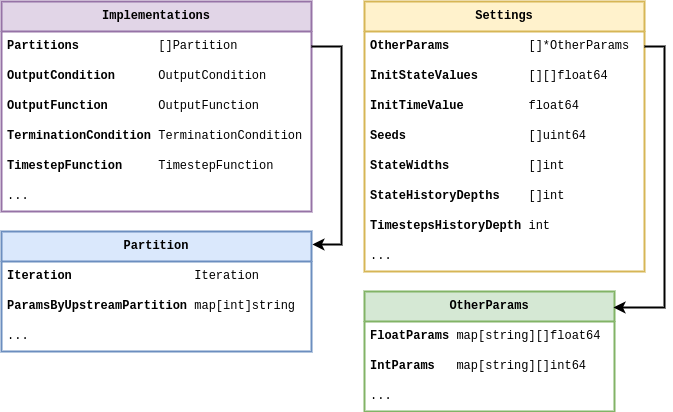

The diagram above was exported from draw.io. Its source (the exported page's mxGraphModel, read from the mxfile embedded in the PNG):
<mxGraphModel dx="884" dy="579" grid="1" gridSize="10" guides="1" tooltips="1" connect="1" arrows="1" fold="1" page="1" pageScale="1" pageWidth="827" pageHeight="1169" math="1" shadow="0">
  <root>
    <mxCell id="0" />
    <mxCell id="1" parent="0" />
    <mxCell id="OACRbpr6cFKNlQuir7TT-1" value="&lt;b&gt;Implementations&lt;/b&gt;" style="swimlane;fontStyle=0;childLayout=stackLayout;horizontal=1;startSize=30;horizontalStack=0;resizeParent=1;resizeParentMax=0;resizeLast=0;collapsible=1;marginBottom=0;whiteSpace=wrap;html=1;fontFamily=Courier New;fillColor=#e1d5e7;strokeColor=#9673a6;strokeWidth=2;" parent="1" vertex="1">
      <mxGeometry x="70" y="30" width="310" height="210" as="geometry" />
    </mxCell>
    <mxCell id="OACRbpr6cFKNlQuir7TT-2" value="&lt;b&gt;Partitions&amp;nbsp; &amp;nbsp; &amp;nbsp; &amp;nbsp; &amp;nbsp; &amp;nbsp;&lt;/b&gt;[]Partition" style="text;strokeColor=none;fillColor=none;align=left;verticalAlign=middle;spacingLeft=4;spacingRight=4;overflow=hidden;points=[[0,0.5],[1,0.5]];portConstraint=eastwest;rotatable=0;whiteSpace=wrap;html=1;fontFamily=Courier New;" parent="OACRbpr6cFKNlQuir7TT-1" vertex="1">
      <mxGeometry y="30" width="310" height="30" as="geometry" />
    </mxCell>
    <mxCell id="OACRbpr6cFKNlQuir7TT-3" value="&lt;b&gt;OutputCondition&amp;nbsp; &amp;nbsp; &amp;nbsp;&amp;nbsp;&lt;/b&gt;OutputCondition" style="text;strokeColor=none;fillColor=none;align=left;verticalAlign=middle;spacingLeft=4;spacingRight=4;overflow=hidden;points=[[0,0.5],[1,0.5]];portConstraint=eastwest;rotatable=0;whiteSpace=wrap;html=1;fontFamily=Courier New;" parent="OACRbpr6cFKNlQuir7TT-1" vertex="1">
      <mxGeometry y="60" width="310" height="30" as="geometry" />
    </mxCell>
    <mxCell id="OACRbpr6cFKNlQuir7TT-27" value="&lt;b&gt;OutputFunction&lt;/b&gt;&amp;nbsp; &amp;nbsp; &amp;nbsp; &amp;nbsp;OutputFunction" style="text;strokeColor=none;fillColor=none;align=left;verticalAlign=middle;spacingLeft=4;spacingRight=4;overflow=hidden;points=[[0,0.5],[1,0.5]];portConstraint=eastwest;rotatable=0;whiteSpace=wrap;html=1;fontFamily=Courier New;" parent="OACRbpr6cFKNlQuir7TT-1" vertex="1">
      <mxGeometry y="90" width="310" height="30" as="geometry" />
    </mxCell>
    <mxCell id="OACRbpr6cFKNlQuir7TT-14" value="&lt;b&gt;TerminationCondition&lt;/b&gt;&amp;nbsp;TerminationCondition" style="text;strokeColor=none;fillColor=none;align=left;verticalAlign=middle;spacingLeft=4;spacingRight=4;overflow=hidden;points=[[0,0.5],[1,0.5]];portConstraint=eastwest;rotatable=0;whiteSpace=wrap;html=1;fontFamily=Courier New;" parent="OACRbpr6cFKNlQuir7TT-1" vertex="1">
      <mxGeometry y="120" width="310" height="30" as="geometry" />
    </mxCell>
    <mxCell id="OACRbpr6cFKNlQuir7TT-15" value="&lt;b&gt;TimestepFunction&lt;/b&gt;&amp;nbsp; &amp;nbsp; &amp;nbsp;TimestepFunction" style="text;strokeColor=none;fillColor=none;align=left;verticalAlign=middle;spacingLeft=4;spacingRight=4;overflow=hidden;points=[[0,0.5],[1,0.5]];portConstraint=eastwest;rotatable=0;whiteSpace=wrap;html=1;fontFamily=Courier New;" parent="OACRbpr6cFKNlQuir7TT-1" vertex="1">
      <mxGeometry y="150" width="310" height="30" as="geometry" />
    </mxCell>
    <mxCell id="OACRbpr6cFKNlQuir7TT-5" value="..." style="text;strokeColor=none;fillColor=none;align=left;verticalAlign=middle;spacingLeft=4;spacingRight=4;overflow=hidden;points=[[0,0.5],[1,0.5]];portConstraint=eastwest;rotatable=0;whiteSpace=wrap;html=1;fontFamily=Courier New;" parent="OACRbpr6cFKNlQuir7TT-1" vertex="1">
      <mxGeometry y="180" width="310" height="30" as="geometry" />
    </mxCell>
    <mxCell id="OACRbpr6cFKNlQuir7TT-18" value="&lt;b&gt;Settings&lt;/b&gt;" style="swimlane;fontStyle=0;childLayout=stackLayout;horizontal=1;startSize=30;horizontalStack=0;resizeParent=1;resizeParentMax=0;resizeLast=0;collapsible=1;marginBottom=0;whiteSpace=wrap;html=1;fontFamily=Courier New;strokeWidth=2;fillColor=#fff2cc;strokeColor=#d6b656;" parent="1" vertex="1">
      <mxGeometry x="433" y="30" width="280" height="270" as="geometry" />
    </mxCell>
    <mxCell id="OACRbpr6cFKNlQuir7TT-19" value="&lt;b&gt;OtherParams&lt;/b&gt;&amp;nbsp; &amp;nbsp; &amp;nbsp; &amp;nbsp; &amp;nbsp; &amp;nbsp;[]*OtherParams" style="text;strokeColor=none;fillColor=none;align=left;verticalAlign=middle;spacingLeft=4;spacingRight=4;overflow=hidden;points=[[0,0.5],[1,0.5]];portConstraint=eastwest;rotatable=0;whiteSpace=wrap;html=1;fontFamily=Courier New;" parent="OACRbpr6cFKNlQuir7TT-18" vertex="1">
      <mxGeometry y="30" width="280" height="30" as="geometry" />
    </mxCell>
    <mxCell id="OACRbpr6cFKNlQuir7TT-20" value="&lt;b&gt;InitStateValues&lt;/b&gt;&amp;nbsp; &amp;nbsp; &amp;nbsp; &amp;nbsp;[][]float64" style="text;strokeColor=none;fillColor=none;align=left;verticalAlign=middle;spacingLeft=4;spacingRight=4;overflow=hidden;points=[[0,0.5],[1,0.5]];portConstraint=eastwest;rotatable=0;whiteSpace=wrap;html=1;fontFamily=Courier New;" parent="OACRbpr6cFKNlQuir7TT-18" vertex="1">
      <mxGeometry y="60" width="280" height="30" as="geometry" />
    </mxCell>
    <mxCell id="OACRbpr6cFKNlQuir7TT-21" value="&lt;b&gt;InitTimeValue&lt;/b&gt;&amp;nbsp; &amp;nbsp; &amp;nbsp; &amp;nbsp; &amp;nbsp;float64" style="text;strokeColor=none;fillColor=none;align=left;verticalAlign=middle;spacingLeft=4;spacingRight=4;overflow=hidden;points=[[0,0.5],[1,0.5]];portConstraint=eastwest;rotatable=0;whiteSpace=wrap;html=1;fontFamily=Courier New;" parent="OACRbpr6cFKNlQuir7TT-18" vertex="1">
      <mxGeometry y="90" width="280" height="30" as="geometry" />
    </mxCell>
    <mxCell id="Q_ZMQHHc8qHRa59O-hqW-1" value="&lt;b&gt;Seeds&lt;/b&gt;&amp;nbsp; &amp;nbsp; &amp;nbsp; &amp;nbsp; &amp;nbsp; &amp;nbsp; &amp;nbsp; &amp;nbsp; &amp;nbsp;[]uint64" style="text;strokeColor=none;fillColor=none;align=left;verticalAlign=middle;spacingLeft=4;spacingRight=4;overflow=hidden;points=[[0,0.5],[1,0.5]];portConstraint=eastwest;rotatable=0;whiteSpace=wrap;html=1;fontFamily=Courier New;" parent="OACRbpr6cFKNlQuir7TT-18" vertex="1">
      <mxGeometry y="120" width="280" height="30" as="geometry" />
    </mxCell>
    <mxCell id="6fdZxboMb4pHt4YCAZyx-6" value="&lt;b&gt;StateWidths&lt;/b&gt;&amp;nbsp; &amp;nbsp; &amp;nbsp; &amp;nbsp; &amp;nbsp; &amp;nbsp;[]int" style="text;strokeColor=none;fillColor=none;align=left;verticalAlign=middle;spacingLeft=4;spacingRight=4;overflow=hidden;points=[[0,0.5],[1,0.5]];portConstraint=eastwest;rotatable=0;whiteSpace=wrap;html=1;fontFamily=Courier New;" parent="OACRbpr6cFKNlQuir7TT-18" vertex="1">
      <mxGeometry y="150" width="280" height="30" as="geometry" />
    </mxCell>
    <mxCell id="6fdZxboMb4pHt4YCAZyx-7" value="&lt;b&gt;StateHistoryDepths&lt;/b&gt;&amp;nbsp; &amp;nbsp; []int" style="text;strokeColor=none;fillColor=none;align=left;verticalAlign=middle;spacingLeft=4;spacingRight=4;overflow=hidden;points=[[0,0.5],[1,0.5]];portConstraint=eastwest;rotatable=0;whiteSpace=wrap;html=1;fontFamily=Courier New;" parent="OACRbpr6cFKNlQuir7TT-18" vertex="1">
      <mxGeometry y="180" width="280" height="30" as="geometry" />
    </mxCell>
    <mxCell id="OACRbpr6cFKNlQuir7TT-16" value="&lt;b&gt;TimestepsHistoryDepth &lt;/b&gt;int" style="text;strokeColor=none;fillColor=none;align=left;verticalAlign=middle;spacingLeft=4;spacingRight=4;overflow=hidden;points=[[0,0.5],[1,0.5]];portConstraint=eastwest;rotatable=0;whiteSpace=wrap;html=1;fontFamily=Courier New;" parent="OACRbpr6cFKNlQuir7TT-18" vertex="1">
      <mxGeometry y="210" width="280" height="30" as="geometry" />
    </mxCell>
    <mxCell id="OACRbpr6cFKNlQuir7TT-22" value="..." style="text;strokeColor=none;fillColor=none;align=left;verticalAlign=middle;spacingLeft=4;spacingRight=4;overflow=hidden;points=[[0,0.5],[1,0.5]];portConstraint=eastwest;rotatable=0;whiteSpace=wrap;html=1;fontFamily=Courier New;" parent="OACRbpr6cFKNlQuir7TT-18" vertex="1">
      <mxGeometry y="240" width="280" height="30" as="geometry" />
    </mxCell>
    <mxCell id="OACRbpr6cFKNlQuir7TT-30" value="&lt;b&gt;OtherParams&lt;/b&gt;" style="swimlane;fontStyle=0;childLayout=stackLayout;horizontal=1;startSize=30;horizontalStack=0;resizeParent=1;resizeParentMax=0;resizeLast=0;collapsible=1;marginBottom=0;whiteSpace=wrap;html=1;fontFamily=Courier New;strokeWidth=2;fillColor=#d5e8d4;strokeColor=#82b366;" parent="1" vertex="1">
      <mxGeometry x="433" y="320" width="250" height="120" as="geometry" />
    </mxCell>
    <mxCell id="OACRbpr6cFKNlQuir7TT-31" value="&lt;b&gt;FloatParams &lt;/b&gt;map[string][]float64" style="text;strokeColor=none;fillColor=none;align=left;verticalAlign=middle;spacingLeft=4;spacingRight=4;overflow=hidden;points=[[0,0.5],[1,0.5]];portConstraint=eastwest;rotatable=0;whiteSpace=wrap;html=1;fontFamily=Courier New;" parent="OACRbpr6cFKNlQuir7TT-30" vertex="1">
      <mxGeometry y="30" width="250" height="30" as="geometry" />
    </mxCell>
    <mxCell id="OACRbpr6cFKNlQuir7TT-32" value="&lt;b&gt;IntParams&amp;nbsp; &amp;nbsp;&lt;/b&gt;map[string][]int64" style="text;strokeColor=none;fillColor=none;align=left;verticalAlign=middle;spacingLeft=4;spacingRight=4;overflow=hidden;points=[[0,0.5],[1,0.5]];portConstraint=eastwest;rotatable=0;whiteSpace=wrap;html=1;fontFamily=Courier New;" parent="OACRbpr6cFKNlQuir7TT-30" vertex="1">
      <mxGeometry y="60" width="250" height="30" as="geometry" />
    </mxCell>
    <mxCell id="OACRbpr6cFKNlQuir7TT-33" value="..." style="text;strokeColor=none;fillColor=none;align=left;verticalAlign=middle;spacingLeft=4;spacingRight=4;overflow=hidden;points=[[0,0.5],[1,0.5]];portConstraint=eastwest;rotatable=0;whiteSpace=wrap;html=1;fontFamily=Courier New;" parent="OACRbpr6cFKNlQuir7TT-30" vertex="1">
      <mxGeometry y="90" width="250" height="30" as="geometry" />
    </mxCell>
    <mxCell id="OACRbpr6cFKNlQuir7TT-34" style="edgeStyle=orthogonalEdgeStyle;rounded=0;orthogonalLoop=1;jettySize=auto;html=1;entryX=0.996;entryY=0.133;entryDx=0;entryDy=0;entryPerimeter=0;strokeWidth=2;exitX=1;exitY=0.5;exitDx=0;exitDy=0;" parent="1" source="OACRbpr6cFKNlQuir7TT-19" target="OACRbpr6cFKNlQuir7TT-30" edge="1">
      <mxGeometry relative="1" as="geometry">
        <Array as="points">
          <mxPoint x="733" y="75" />
          <mxPoint x="733" y="336" />
        </Array>
      </mxGeometry>
    </mxCell>
    <mxCell id="nXxGI1th6kGTLNX4ngfC-1" value="&lt;b&gt;Partition&lt;/b&gt;" style="swimlane;fontStyle=0;childLayout=stackLayout;horizontal=1;startSize=30;horizontalStack=0;resizeParent=1;resizeParentMax=0;resizeLast=0;collapsible=1;marginBottom=0;whiteSpace=wrap;html=1;fontFamily=Courier New;strokeWidth=2;fillColor=#dae8fc;strokeColor=#6c8ebf;" vertex="1" parent="1">
      <mxGeometry x="70" y="260" width="310" height="120" as="geometry" />
    </mxCell>
    <mxCell id="nXxGI1th6kGTLNX4ngfC-2" value="&lt;b&gt;Iteration&amp;nbsp; &amp;nbsp; &amp;nbsp; &amp;nbsp; &amp;nbsp; &amp;nbsp; &amp;nbsp; &amp;nbsp; &amp;nbsp;&lt;/b&gt;Iteration" style="text;strokeColor=none;fillColor=none;align=left;verticalAlign=middle;spacingLeft=4;spacingRight=4;overflow=hidden;points=[[0,0.5],[1,0.5]];portConstraint=eastwest;rotatable=0;whiteSpace=wrap;html=1;fontFamily=Courier New;" vertex="1" parent="nXxGI1th6kGTLNX4ngfC-1">
      <mxGeometry y="30" width="310" height="30" as="geometry" />
    </mxCell>
    <mxCell id="nXxGI1th6kGTLNX4ngfC-3" value="&lt;b&gt;ParamsByUpstreamPartition&amp;nbsp;&lt;/b&gt;map[int]string" style="text;strokeColor=none;fillColor=none;align=left;verticalAlign=middle;spacingLeft=4;spacingRight=4;overflow=hidden;points=[[0,0.5],[1,0.5]];portConstraint=eastwest;rotatable=0;whiteSpace=wrap;html=1;fontFamily=Courier New;" vertex="1" parent="nXxGI1th6kGTLNX4ngfC-1">
      <mxGeometry y="60" width="310" height="30" as="geometry" />
    </mxCell>
    <mxCell id="nXxGI1th6kGTLNX4ngfC-4" value="..." style="text;strokeColor=none;fillColor=none;align=left;verticalAlign=middle;spacingLeft=4;spacingRight=4;overflow=hidden;points=[[0,0.5],[1,0.5]];portConstraint=eastwest;rotatable=0;whiteSpace=wrap;html=1;fontFamily=Courier New;" vertex="1" parent="nXxGI1th6kGTLNX4ngfC-1">
      <mxGeometry y="90" width="310" height="30" as="geometry" />
    </mxCell>
    <mxCell id="nXxGI1th6kGTLNX4ngfC-5" style="edgeStyle=orthogonalEdgeStyle;rounded=0;orthogonalLoop=1;jettySize=auto;html=1;strokeWidth=2;exitX=1;exitY=0.5;exitDx=0;exitDy=0;entryX=1.003;entryY=0.108;entryDx=0;entryDy=0;entryPerimeter=0;" edge="1" parent="1" source="OACRbpr6cFKNlQuir7TT-2" target="nXxGI1th6kGTLNX4ngfC-1">
      <mxGeometry relative="1" as="geometry">
        <Array as="points">
          <mxPoint x="410" y="75" />
          <mxPoint x="410" y="273" />
        </Array>
        <mxPoint x="381" y="80" as="sourcePoint" />
        <mxPoint x="378" y="310" as="targetPoint" />
      </mxGeometry>
    </mxCell>
  </root>
</mxGraphModel>